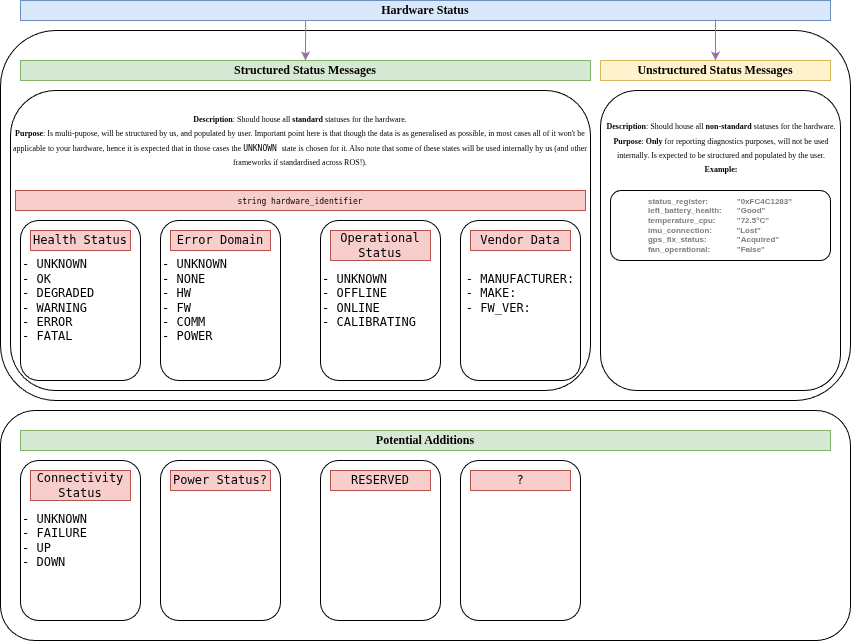

The diagram above was exported from draw.io. Its source (the exported page's mxGraphModel, read from the mxfile embedded in the PNG):
<mxGraphModel dx="1742" dy="1124" grid="1" gridSize="10" guides="1" tooltips="1" connect="1" arrows="1" fold="1" page="1" pageScale="1" pageWidth="850" pageHeight="1100" math="0" shadow="0">
  <root>
    <mxCell id="0" />
    <mxCell id="1" parent="0" />
    <mxCell id="ZunduTVxp4h0e4j6cSdM-35" value="" style="rounded=1;whiteSpace=wrap;html=1;" parent="1" vertex="1">
      <mxGeometry y="720" width="850" height="230" as="geometry" />
    </mxCell>
    <mxCell id="ZunduTVxp4h0e4j6cSdM-1" value="" style="rounded=1;whiteSpace=wrap;html=1;" parent="1" vertex="1">
      <mxGeometry y="340" width="850" height="370" as="geometry" />
    </mxCell>
    <mxCell id="ZunduTVxp4h0e4j6cSdM-3" value="&lt;div&gt;&lt;span style=&quot;font-size: 8px;&quot;&gt;&lt;font data-font-src=&quot;https://fonts.googleapis.com/css?family=Cambria+Math&quot; face=&quot;Cambria Math&quot;&gt;&lt;b&gt;Description&lt;/b&gt;: Should house all&amp;nbsp;&lt;b&gt;standard&lt;/b&gt;&amp;nbsp;statuses for the hardware.&lt;/font&gt;&lt;/span&gt;&lt;/div&gt;&lt;div&gt;&lt;span style=&quot;font-size: 8px;&quot;&gt;&lt;font data-font-src=&quot;https://fonts.googleapis.com/css?family=Cambria+Math&quot; face=&quot;Cambria Math&quot;&gt;&lt;b&gt;Purpose&lt;/b&gt;:&amp;nbsp;Is multi-pupose, will be structured by us, and populated by user. Important point here is that though the data is as generalised as possible, in most cases all of it won't be applicable to your hardware, hence it is expected that in those cases the &lt;/font&gt;&lt;font face=&quot;monospace&quot; data-font-src=&quot;https://fonts.googleapis.com/css?family=Cambria+Math&quot;&gt;UNKNOWN&amp;nbsp;&lt;/font&gt;&lt;font face=&quot;Cambria Math&quot; data-font-src=&quot;https://fonts.googleapis.com/css?family=Cambria+Math&quot;&gt;state is chosen for it. Also note that some of these states will be used internally by us (and other frameworks if standardised across ROS!).&lt;/font&gt;&lt;/span&gt;&lt;/div&gt;&lt;div&gt;&lt;span style=&quot;font-size: 8px;&quot;&gt;&lt;font face=&quot;Cambria Math&quot; data-font-src=&quot;https://fonts.googleapis.com/css?family=Cambria+Math&quot;&gt;&lt;br&gt;&lt;/font&gt;&lt;/span&gt;&lt;/div&gt;&lt;div&gt;&lt;span style=&quot;font-size: 8px;&quot;&gt;&lt;font face=&quot;Cambria Math&quot; data-font-src=&quot;https://fonts.googleapis.com/css?family=Cambria+Math&quot;&gt;&lt;br&gt;&lt;/font&gt;&lt;/span&gt;&lt;/div&gt;&lt;div&gt;&lt;span style=&quot;font-size: 8px;&quot;&gt;&lt;font face=&quot;Cambria Math&quot; data-font-src=&quot;https://fonts.googleapis.com/css?family=Cambria+Math&quot;&gt;&lt;br&gt;&lt;/font&gt;&lt;/span&gt;&lt;/div&gt;&lt;div&gt;&lt;span style=&quot;font-size: 8px;&quot;&gt;&lt;font face=&quot;Cambria Math&quot; data-font-src=&quot;https://fonts.googleapis.com/css?family=Cambria+Math&quot;&gt;&lt;br&gt;&lt;/font&gt;&lt;/span&gt;&lt;/div&gt;&lt;div&gt;&lt;span style=&quot;font-size: 8px;&quot;&gt;&lt;font face=&quot;Cambria Math&quot; data-font-src=&quot;https://fonts.googleapis.com/css?family=Cambria+Math&quot;&gt;&lt;br&gt;&lt;/font&gt;&lt;/span&gt;&lt;/div&gt;&lt;div&gt;&lt;span style=&quot;font-size: 8px;&quot;&gt;&lt;font face=&quot;Cambria Math&quot; data-font-src=&quot;https://fonts.googleapis.com/css?family=Cambria+Math&quot;&gt;&lt;br&gt;&lt;/font&gt;&lt;/span&gt;&lt;/div&gt;&lt;div&gt;&lt;span style=&quot;font-size: 8px;&quot;&gt;&lt;font face=&quot;Cambria Math&quot; data-font-src=&quot;https://fonts.googleapis.com/css?family=Cambria+Math&quot;&gt;&lt;br&gt;&lt;/font&gt;&lt;/span&gt;&lt;/div&gt;&lt;div&gt;&lt;span style=&quot;font-size: 8px;&quot;&gt;&lt;font face=&quot;Cambria Math&quot; data-font-src=&quot;https://fonts.googleapis.com/css?family=Cambria+Math&quot;&gt;&lt;br&gt;&lt;/font&gt;&lt;/span&gt;&lt;/div&gt;&lt;div&gt;&lt;span style=&quot;font-size: 8px;&quot;&gt;&lt;font face=&quot;Cambria Math&quot; data-font-src=&quot;https://fonts.googleapis.com/css?family=Cambria+Math&quot;&gt;&lt;br&gt;&lt;/font&gt;&lt;/span&gt;&lt;/div&gt;&lt;div&gt;&lt;span style=&quot;font-size: 8px;&quot;&gt;&lt;font face=&quot;Cambria Math&quot; data-font-src=&quot;https://fonts.googleapis.com/css?family=Cambria+Math&quot;&gt;&lt;br&gt;&lt;/font&gt;&lt;/span&gt;&lt;/div&gt;&lt;div&gt;&lt;span style=&quot;font-size: 8px;&quot;&gt;&lt;font face=&quot;Cambria Math&quot; data-font-src=&quot;https://fonts.googleapis.com/css?family=Cambria+Math&quot;&gt;&lt;br&gt;&lt;/font&gt;&lt;/span&gt;&lt;/div&gt;&lt;div&gt;&lt;span style=&quot;font-size: 8px;&quot;&gt;&lt;font face=&quot;Cambria Math&quot; data-font-src=&quot;https://fonts.googleapis.com/css?family=Cambria+Math&quot;&gt;&lt;br&gt;&lt;/font&gt;&lt;/span&gt;&lt;/div&gt;&lt;div&gt;&lt;span style=&quot;font-size: 8px;&quot;&gt;&lt;font face=&quot;Cambria Math&quot; data-font-src=&quot;https://fonts.googleapis.com/css?family=Cambria+Math&quot;&gt;&lt;br&gt;&lt;/font&gt;&lt;/span&gt;&lt;/div&gt;&lt;div&gt;&lt;br&gt;&lt;/div&gt;" style="rounded=1;whiteSpace=wrap;html=1;" parent="1" vertex="1">
      <mxGeometry x="10" y="400" width="580" height="300" as="geometry" />
    </mxCell>
    <mxCell id="ZunduTVxp4h0e4j6cSdM-4" value="&lt;div style=&quot;text-align: center;&quot;&gt;&lt;span style=&quot;font-size: 8px;&quot;&gt;&lt;font data-font-src=&quot;https://fonts.googleapis.com/css?family=Cambria+Math&quot; face=&quot;Cambria Math&quot;&gt;&lt;b style=&quot;&quot;&gt;Description&lt;/b&gt;: Should house all &lt;b style=&quot;&quot;&gt;non-standard&lt;/b&gt; statuses for the hardware.&lt;/font&gt;&lt;/span&gt;&lt;/div&gt;&lt;div style=&quot;text-align: center;&quot;&gt;&lt;span style=&quot;font-size: 8px;&quot;&gt;&lt;font data-font-src=&quot;https://fonts.googleapis.com/css?family=Cambria+Math&quot; face=&quot;Cambria Math&quot;&gt;&lt;b&gt;Purpose&lt;/b&gt;: &lt;b&gt;Only&lt;/b&gt; for reporting diagnostics purposes, will not be used internally. Is expected to be structured and populated by the user.&lt;/font&gt;&lt;/span&gt;&lt;/div&gt;&lt;div style=&quot;text-align: center;&quot;&gt;&lt;span style=&quot;font-size: 8px;&quot;&gt;&lt;b&gt;&lt;font data-font-src=&quot;https://fonts.googleapis.com/css?family=Cambria+Math&quot; face=&quot;Cambria Math&quot;&gt;Example:&lt;/font&gt;&lt;/b&gt;&lt;/span&gt;&lt;/div&gt;&lt;div style=&quot;text-align: center;&quot;&gt;&lt;span style=&quot;font-size: 8px;&quot;&gt;&lt;b&gt;&lt;font data-font-src=&quot;https://fonts.googleapis.com/css?family=Cambria+Math&quot; face=&quot;Cambria Math&quot;&gt;&amp;nbsp;&lt;/font&gt;&lt;/b&gt;&lt;/span&gt;&lt;/div&gt;&lt;div style=&quot;text-align: center;&quot;&gt;&lt;span style=&quot;font-size: 8px;&quot;&gt;&lt;b&gt;&lt;font data-font-src=&quot;https://fonts.googleapis.com/css?family=Cambria+Math&quot; face=&quot;Cambria Math&quot;&gt;&lt;br&gt;&lt;/font&gt;&lt;/b&gt;&lt;/span&gt;&lt;/div&gt;&lt;div style=&quot;text-align: center;&quot;&gt;&lt;span style=&quot;font-size: 8px;&quot;&gt;&lt;b&gt;&lt;font data-font-src=&quot;https://fonts.googleapis.com/css?family=Cambria+Math&quot; face=&quot;Cambria Math&quot;&gt;&lt;br&gt;&lt;/font&gt;&lt;/b&gt;&lt;/span&gt;&lt;/div&gt;&lt;div style=&quot;text-align: center;&quot;&gt;&lt;span style=&quot;font-size: 8px;&quot;&gt;&lt;b&gt;&lt;font data-font-src=&quot;https://fonts.googleapis.com/css?family=Cambria+Math&quot; face=&quot;Cambria Math&quot;&gt;&lt;br&gt;&lt;/font&gt;&lt;/b&gt;&lt;/span&gt;&lt;/div&gt;&lt;div style=&quot;text-align: center;&quot;&gt;&lt;span style=&quot;font-size: 8px;&quot;&gt;&lt;b&gt;&lt;font data-font-src=&quot;https://fonts.googleapis.com/css?family=Cambria+Math&quot; face=&quot;Cambria Math&quot;&gt;&lt;br&gt;&lt;/font&gt;&lt;/b&gt;&lt;/span&gt;&lt;/div&gt;&lt;div style=&quot;text-align: center;&quot;&gt;&lt;span style=&quot;font-size: 8px;&quot;&gt;&lt;b&gt;&lt;font data-font-src=&quot;https://fonts.googleapis.com/css?family=Cambria+Math&quot; face=&quot;Cambria Math&quot;&gt;&lt;br&gt;&lt;/font&gt;&lt;/b&gt;&lt;/span&gt;&lt;/div&gt;&lt;div style=&quot;text-align: center;&quot;&gt;&lt;span style=&quot;font-size: 8px;&quot;&gt;&lt;b&gt;&lt;font data-font-src=&quot;https://fonts.googleapis.com/css?family=Cambria+Math&quot; face=&quot;Cambria Math&quot;&gt;&lt;br&gt;&lt;/font&gt;&lt;/b&gt;&lt;/span&gt;&lt;/div&gt;&lt;div style=&quot;text-align: center;&quot;&gt;&lt;span style=&quot;font-size: 8px;&quot;&gt;&lt;b&gt;&lt;font data-font-src=&quot;https://fonts.googleapis.com/css?family=Cambria+Math&quot; face=&quot;Cambria Math&quot;&gt;&lt;br&gt;&lt;/font&gt;&lt;/b&gt;&lt;/span&gt;&lt;/div&gt;&lt;div style=&quot;text-align: center;&quot;&gt;&lt;span style=&quot;font-size: 8px;&quot;&gt;&lt;b&gt;&lt;font data-font-src=&quot;https://fonts.googleapis.com/css?family=Cambria+Math&quot; face=&quot;Cambria Math&quot;&gt;&lt;br&gt;&lt;/font&gt;&lt;/b&gt;&lt;/span&gt;&lt;/div&gt;&lt;div style=&quot;text-align: center;&quot;&gt;&lt;span style=&quot;font-size: 8px;&quot;&gt;&lt;b&gt;&lt;font data-font-src=&quot;https://fonts.googleapis.com/css?family=Cambria+Math&quot; face=&quot;Cambria Math&quot;&gt;&lt;br&gt;&lt;/font&gt;&lt;/b&gt;&lt;/span&gt;&lt;/div&gt;&lt;div style=&quot;text-align: center;&quot;&gt;&lt;span style=&quot;font-size: 8px;&quot;&gt;&lt;b&gt;&lt;font data-font-src=&quot;https://fonts.googleapis.com/css?family=Cambria+Math&quot; face=&quot;Cambria Math&quot;&gt;&lt;br&gt;&lt;/font&gt;&lt;/b&gt;&lt;/span&gt;&lt;/div&gt;&lt;div style=&quot;text-align: center;&quot;&gt;&lt;span style=&quot;font-size: 8px;&quot;&gt;&lt;b&gt;&lt;font data-font-src=&quot;https://fonts.googleapis.com/css?family=Cambria+Math&quot; face=&quot;Cambria Math&quot;&gt;&lt;br&gt;&lt;/font&gt;&lt;/b&gt;&lt;/span&gt;&lt;/div&gt;&lt;div style=&quot;text-align: center;&quot;&gt;&lt;br&gt;&lt;/div&gt;" style="rounded=1;whiteSpace=wrap;html=1;align=left;" parent="1" vertex="1">
      <mxGeometry x="600" y="400" width="240" height="300" as="geometry" />
    </mxCell>
    <mxCell id="ZunduTVxp4h0e4j6cSdM-5" value="&lt;b&gt;&lt;font data-font-src=&quot;https://fonts.googleapis.com/css?family=Cambria+Math&quot; face=&quot;Cambria Math&quot;&gt;Unstructured Status Messages&lt;/font&gt;&lt;/b&gt;" style="rounded=0;whiteSpace=wrap;html=1;fillColor=#fff2cc;strokeColor=#d6b656;" parent="1" vertex="1">
      <mxGeometry x="600" y="370" width="230" height="20" as="geometry" />
    </mxCell>
    <mxCell id="ZunduTVxp4h0e4j6cSdM-6" value="&lt;b&gt;&lt;font data-font-src=&quot;https://fonts.googleapis.com/css?family=Cambria+Math&quot; face=&quot;Cambria Math&quot;&gt;Structured Status Messages&lt;/font&gt;&lt;/b&gt;" style="rounded=0;whiteSpace=wrap;html=1;fillColor=#d5e8d4;strokeColor=#82b366;" parent="1" vertex="1">
      <mxGeometry x="20" y="370" width="570" height="20" as="geometry" />
    </mxCell>
    <mxCell id="ZunduTVxp4h0e4j6cSdM-7" value="&lt;b&gt;&lt;font data-font-src=&quot;https://fonts.googleapis.com/css?family=Cambria+Math&quot; face=&quot;Cambria Math&quot;&gt;Hardware Status&lt;/font&gt;&lt;/b&gt;" style="rounded=0;whiteSpace=wrap;html=1;fillColor=#dae8fc;strokeColor=#6c8ebf;" parent="1" vertex="1">
      <mxGeometry x="20" y="310" width="810" height="20" as="geometry" />
    </mxCell>
    <mxCell id="ZunduTVxp4h0e4j6cSdM-12" value="" style="endArrow=classic;html=1;rounded=0;entryX=0.5;entryY=0;entryDx=0;entryDy=0;exitX=0.352;exitY=1.008;exitDx=0;exitDy=0;exitPerimeter=0;endFill=1;fillColor=#e1d5e7;strokeColor=#9673a6;" parent="1" source="ZunduTVxp4h0e4j6cSdM-7" target="ZunduTVxp4h0e4j6cSdM-6" edge="1">
      <mxGeometry width="50" height="50" relative="1" as="geometry">
        <mxPoint x="270" y="270" as="sourcePoint" />
        <mxPoint x="300" y="370" as="targetPoint" />
      </mxGeometry>
    </mxCell>
    <mxCell id="ZunduTVxp4h0e4j6cSdM-16" value="" style="endArrow=classic;html=1;rounded=0;entryX=0.5;entryY=0;entryDx=0;entryDy=0;exitX=0.858;exitY=0.961;exitDx=0;exitDy=0;exitPerimeter=0;endFill=1;fillColor=#e1d5e7;strokeColor=#9673a6;" parent="1" source="ZunduTVxp4h0e4j6cSdM-7" target="ZunduTVxp4h0e4j6cSdM-5" edge="1">
      <mxGeometry width="50" height="50" relative="1" as="geometry">
        <mxPoint x="700" y="330" as="sourcePoint" />
        <mxPoint x="700" y="350" as="targetPoint" />
      </mxGeometry>
    </mxCell>
    <mxCell id="ZunduTVxp4h0e4j6cSdM-17" value="&lt;div style=&quot;color: rgb(128, 128, 128); font-size: 8px; font-weight: 700; text-align: left;&quot;&gt;status_register:&amp;nbsp; &amp;nbsp; &amp;nbsp;&lt;span style=&quot;white-space: pre;&quot;&gt;&#09;&lt;/span&gt;&quot;0xFC4C1283&quot;&lt;/div&gt;&lt;div style=&quot;color: rgb(128, 128, 128); font-size: 8px; font-weight: 700; text-align: left;&quot;&gt;left_battery_health:&amp;nbsp; &amp;nbsp; &amp;nbsp;&lt;span style=&quot;white-space: pre;&quot;&gt;&#09;&lt;/span&gt;&quot;Good&quot;&lt;/div&gt;&lt;div style=&quot;color: rgb(128, 128, 128); font-size: 8px; font-weight: 700; text-align: left;&quot;&gt;temperature_cpu:&amp;nbsp; &amp;nbsp; &amp;nbsp; &amp;nbsp;&amp;nbsp;&lt;span style=&quot;white-space: pre;&quot;&gt;&#09;&lt;/span&gt;&quot;72.5°C&quot;&lt;/div&gt;&lt;div style=&quot;color: rgb(128, 128, 128); font-size: 8px; font-weight: 700; text-align: left;&quot;&gt;imu_connection:&amp;nbsp; &amp;nbsp; &amp;nbsp; &amp;nbsp; &amp;nbsp; &amp;nbsp;&quot;Lost&quot;&lt;/div&gt;&lt;div style=&quot;color: rgb(128, 128, 128); font-size: 8px; font-weight: 700; text-align: left;&quot;&gt;gps_fix_status:&amp;nbsp; &amp;nbsp; &amp;nbsp; &amp;nbsp; &amp;nbsp; &amp;nbsp;&lt;span style=&quot;white-space: pre;&quot;&gt;&#09;&lt;/span&gt;&quot;Acquired&quot;&lt;/div&gt;&lt;div style=&quot;color: rgb(128, 128, 128); font-size: 8px; font-weight: 700; text-align: left;&quot;&gt;fan_operational:&amp;nbsp; &amp;nbsp; &amp;nbsp; &amp;nbsp; &amp;nbsp;&amp;nbsp;&lt;span style=&quot;white-space: pre;&quot;&gt;&#09;&lt;/span&gt;&quot;False&quot;&lt;/div&gt;" style="rounded=1;whiteSpace=wrap;html=1;" parent="1" vertex="1">
      <mxGeometry x="610" y="500" width="220" height="70" as="geometry" />
    </mxCell>
    <mxCell id="ZunduTVxp4h0e4j6cSdM-18" value="&lt;font style=&quot;font-size: 8px;&quot; face=&quot;monospace&quot;&gt;string hardware_identifier&lt;/font&gt;" style="rounded=0;whiteSpace=wrap;html=1;fillColor=#f8cecc;strokeColor=#b85450;" parent="1" vertex="1">
      <mxGeometry x="15" y="500" width="570" height="20" as="geometry" />
    </mxCell>
    <mxCell id="ZunduTVxp4h0e4j6cSdM-19" value="&lt;font face=&quot;monospace&quot;&gt;- UNKNOWN&lt;/font&gt;&lt;div&gt;&lt;font face=&quot;monospace&quot;&gt;- OK&lt;/font&gt;&lt;/div&gt;&lt;div&gt;&lt;font face=&quot;monospace&quot;&gt;- DEGRADED&lt;/font&gt;&lt;/div&gt;&lt;div&gt;&lt;font face=&quot;monospace&quot;&gt;- WARNING&lt;/font&gt;&lt;/div&gt;&lt;div&gt;&lt;font face=&quot;monospace&quot;&gt;- ERROR&lt;/font&gt;&lt;/div&gt;&lt;div&gt;&lt;font face=&quot;monospace&quot;&gt;- FATAL&lt;/font&gt;&lt;/div&gt;" style="rounded=1;whiteSpace=wrap;html=1;align=left;" parent="1" vertex="1">
      <mxGeometry x="20" y="530" width="120" height="160" as="geometry" />
    </mxCell>
    <mxCell id="ZunduTVxp4h0e4j6cSdM-20" value="&lt;font face=&quot;monospace&quot;&gt;- UNKNOWN&lt;/font&gt;&lt;div&gt;&lt;font face=&quot;monospace&quot;&gt;- NONE&lt;/font&gt;&lt;/div&gt;&lt;div&gt;&lt;font face=&quot;monospace&quot;&gt;- HW&lt;/font&gt;&lt;/div&gt;&lt;div&gt;&lt;font face=&quot;monospace&quot;&gt;- FW&lt;/font&gt;&lt;/div&gt;&lt;div&gt;&lt;font face=&quot;monospace&quot;&gt;- COMM&lt;/font&gt;&lt;/div&gt;&lt;div&gt;&lt;font face=&quot;monospace&quot;&gt;- POWER&lt;/font&gt;&lt;/div&gt;" style="rounded=1;whiteSpace=wrap;html=1;align=left;" parent="1" vertex="1">
      <mxGeometry x="160" y="530" width="120" height="160" as="geometry" />
    </mxCell>
    <mxCell id="ZunduTVxp4h0e4j6cSdM-21" value="&lt;font face=&quot;monospace&quot;&gt;- UNKNOWN&lt;/font&gt;&lt;div&gt;&lt;font face=&quot;monospace&quot;&gt;- OFFLINE&lt;/font&gt;&lt;/div&gt;&lt;div&gt;&lt;font face=&quot;monospace&quot;&gt;- ONLINE&lt;/font&gt;&lt;/div&gt;&lt;div&gt;&lt;font face=&quot;monospace&quot;&gt;- CALIBRATING&lt;/font&gt;&lt;/div&gt;" style="rounded=1;whiteSpace=wrap;html=1;align=left;" parent="1" vertex="1">
      <mxGeometry x="320" y="530" width="120" height="160" as="geometry" />
    </mxCell>
    <mxCell id="ZunduTVxp4h0e4j6cSdM-22" value="&lt;div style=&quot;text-align: left;&quot;&gt;&lt;span style=&quot;font-family: monospace; background-color: transparent; color: light-dark(rgb(0, 0, 0), rgb(255, 255, 255));&quot;&gt;- MANUFACTURER:&lt;/span&gt;&lt;/div&gt;&lt;div style=&quot;text-align: left;&quot;&gt;&lt;font face=&quot;monospace&quot;&gt;- MAKE:&lt;/font&gt;&lt;/div&gt;&lt;div style=&quot;text-align: left;&quot;&gt;&lt;font face=&quot;monospace&quot;&gt;- FW_VER:&lt;/font&gt;&lt;/div&gt;&lt;div style=&quot;text-align: left;&quot;&gt;&lt;font face=&quot;monospace&quot;&gt;&lt;br&gt;&lt;/font&gt;&lt;/div&gt;" style="rounded=1;whiteSpace=wrap;html=1;" parent="1" vertex="1">
      <mxGeometry x="460" y="530" width="120" height="160" as="geometry" />
    </mxCell>
    <mxCell id="ZunduTVxp4h0e4j6cSdM-23" value="&lt;div style=&quot;&quot;&gt;&lt;div&gt;&lt;span style=&quot;font-family: monospace; background-color: transparent; color: light-dark(rgb(0, 0, 0), rgb(255, 255, 255));&quot;&gt;- UNKNOWN&lt;/span&gt;&lt;/div&gt;&lt;div&gt;&lt;font face=&quot;monospace&quot;&gt;- FAILURE&lt;/font&gt;&lt;/div&gt;&lt;div&gt;&lt;font face=&quot;monospace&quot;&gt;- UP&lt;/font&gt;&lt;/div&gt;&lt;div&gt;&lt;font face=&quot;monospace&quot;&gt;- DOWN&lt;/font&gt;&lt;/div&gt;&lt;/div&gt;" style="rounded=1;whiteSpace=wrap;html=1;align=left;" parent="1" vertex="1">
      <mxGeometry x="20" y="770" width="120" height="160" as="geometry" />
    </mxCell>
    <mxCell id="ZunduTVxp4h0e4j6cSdM-24" value="" style="rounded=1;whiteSpace=wrap;html=1;" parent="1" vertex="1">
      <mxGeometry x="160" y="770" width="120" height="160" as="geometry" />
    </mxCell>
    <mxCell id="ZunduTVxp4h0e4j6cSdM-25" value="" style="rounded=1;whiteSpace=wrap;html=1;" parent="1" vertex="1">
      <mxGeometry x="320" y="770" width="120" height="160" as="geometry" />
    </mxCell>
    <mxCell id="ZunduTVxp4h0e4j6cSdM-26" value="" style="rounded=1;whiteSpace=wrap;html=1;" parent="1" vertex="1">
      <mxGeometry x="460" y="770" width="120" height="160" as="geometry" />
    </mxCell>
    <mxCell id="ZunduTVxp4h0e4j6cSdM-27" value="&lt;font face=&quot;monospace&quot;&gt;Health Status&lt;/font&gt;" style="rounded=0;whiteSpace=wrap;html=1;fillColor=#f8cecc;strokeColor=#b85450;" parent="1" vertex="1">
      <mxGeometry x="30" y="540" width="100" height="20" as="geometry" />
    </mxCell>
    <mxCell id="ZunduTVxp4h0e4j6cSdM-28" value="&lt;font face=&quot;monospace&quot;&gt;Error Domain&lt;/font&gt;" style="rounded=0;whiteSpace=wrap;html=1;fillColor=#f8cecc;strokeColor=#b85450;" parent="1" vertex="1">
      <mxGeometry x="170" y="540" width="100" height="20" as="geometry" />
    </mxCell>
    <mxCell id="ZunduTVxp4h0e4j6cSdM-29" value="&lt;font face=&quot;monospace&quot;&gt;Operational Status&lt;/font&gt;" style="rounded=0;whiteSpace=wrap;html=1;fillColor=#f8cecc;strokeColor=#b85450;" parent="1" vertex="1">
      <mxGeometry x="330" y="540" width="100" height="30" as="geometry" />
    </mxCell>
    <mxCell id="ZunduTVxp4h0e4j6cSdM-30" value="&lt;font face=&quot;monospace&quot;&gt;Vendor Data&lt;/font&gt;" style="rounded=0;whiteSpace=wrap;html=1;fillColor=#f8cecc;strokeColor=#b85450;" parent="1" vertex="1">
      <mxGeometry x="470" y="540" width="100" height="20" as="geometry" />
    </mxCell>
    <mxCell id="ZunduTVxp4h0e4j6cSdM-31" value="&lt;span style=&quot;font-family: monospace;&quot;&gt;RESERVED&lt;/span&gt;" style="rounded=0;whiteSpace=wrap;html=1;fillColor=#f8cecc;strokeColor=#b85450;" parent="1" vertex="1">
      <mxGeometry x="330" y="780" width="100" height="20" as="geometry" />
    </mxCell>
    <mxCell id="ZunduTVxp4h0e4j6cSdM-32" value="&lt;span style=&quot;font-family: monospace;&quot;&gt;?&lt;/span&gt;" style="rounded=0;whiteSpace=wrap;html=1;fillColor=#f8cecc;strokeColor=#b85450;" parent="1" vertex="1">
      <mxGeometry x="470" y="780" width="100" height="20" as="geometry" />
    </mxCell>
    <mxCell id="ZunduTVxp4h0e4j6cSdM-33" value="&lt;font face=&quot;monospace&quot;&gt;Connectivity Status&lt;/font&gt;" style="rounded=0;whiteSpace=wrap;html=1;fillColor=#f8cecc;strokeColor=#b85450;" parent="1" vertex="1">
      <mxGeometry x="30" y="780" width="100" height="30" as="geometry" />
    </mxCell>
    <mxCell id="ZunduTVxp4h0e4j6cSdM-34" value="&lt;font face=&quot;monospace&quot;&gt;Power Status?&lt;/font&gt;" style="rounded=0;whiteSpace=wrap;html=1;fillColor=#f8cecc;strokeColor=#b85450;" parent="1" vertex="1">
      <mxGeometry x="170" y="780" width="100" height="20" as="geometry" />
    </mxCell>
    <mxCell id="ZunduTVxp4h0e4j6cSdM-37" value="&lt;b&gt;&lt;font data-font-src=&quot;https://fonts.googleapis.com/css?family=Cambria+Math&quot; face=&quot;Cambria Math&quot;&gt;Potential Additions&lt;/font&gt;&lt;/b&gt;" style="rounded=0;whiteSpace=wrap;html=1;fillColor=#d5e8d4;strokeColor=#82b366;" parent="1" vertex="1">
      <mxGeometry x="20" y="740" width="810" height="20" as="geometry" />
    </mxCell>
  </root>
</mxGraphModel>